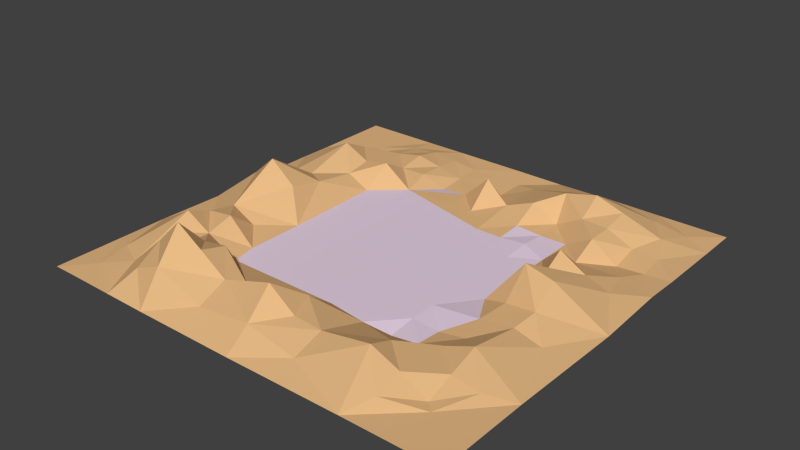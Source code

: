 # Source: Mountains.blend  (saved by Blender 2.70.0; exported with 4.5.12 LTS)
import bpy
from mathutils import Matrix  # noqa: F401  (used for matrix-valued properties, if any)

bpy.ops.wm.read_factory_settings(use_empty=True)
scene = bpy.context.scene
scene.name = 'Scene'

# ---- collections
col_collection_1 = bpy.data.collections.new('Collection 1'); scene.collection.children.link(col_collection_1)

# ---- materials (node trees are filled in below, after node groups)
mat_center = bpy.data.materials.new('center')
mat_center.alpha_threshold = 0.0
mat_center.use_transparent_shadow = False
mat_center.diffuse_color = (0.8, 0.6506, 0.788, 1.0)
mat_center.roughness = 0.5
mat_center.line_color = (0.0, 0.0, 0.0, 1.0)
mat_upper = bpy.data.materials.new('upper')
mat_upper.alpha_threshold = 0.0
mat_upper.use_transparent_shadow = False
mat_upper.diffuse_color = (0.8, 0.4941, 0.2346, 1.0)
mat_upper.roughness = 0.5
mat_upper.line_color = (0.0, 0.0, 0.0, 1.0)

# ---- material node trees

# ---- world
world_world = bpy.data.worlds.new('World'); scene.world = world_world
world_world.color = (0.05088, 0.05088, 0.05088)
world_world.use_sun_shadow = False
world_world.sun_shadow_jitter_overblur = 0.0
world_world.cycles.sampling_method = 'MANUAL'
world_world.cycles.sample_map_resolution = 256

# ---- meshes
me_plane = bpy.data.meshes.new('Plane')
me_plane.from_pydata([(-1.0, -1.0, 0.0), (1.0, -1.0, 0.0), (-1.0, 1.0, 0.0), (1.0, 1.0, 0.0), (-1.0, 0.0, 0.0), (0.0, -1.0, 0.0), (1.0, 0.0, 0.0), (0.0, 1.0, 0.0), (0.0, 0.0, 0.0), (-1.0, -0.5, 0.0), (0.5, -1.0, 0.0), (1.0, 0.5, 0.0), (-0.5, 1.0, 0.0), (-1.0, 0.5, 0.0), (-0.5, -1.0, 0.0), (1.0, -0.5, 0.0), (0.5, 1.0, 0.0), (0.0, 0.5, 0.0), (0.0, -0.5, 0.0), (-0.5, 0.0, 0.0), (0.5, 0.0, 0.0), (0.5, 0.5, 0.0), (-0.5, 0.5, 11.95), (-0.5, -0.5, 0.0), (0.5, -0.5, 0.0), (-1.0, -0.75, 0.0), (0.75, -1.0, 0.0), (1.0, 0.75, 0.0), (-0.75, 1.0, 0.0), (-1.0, 0.75, 0.0), (-0.75, -1.0, 0.0), (1.0, -0.75, 0.0), (0.75, 1.0, 0.0), (0.0, 0.75, -1.74), (0.0, -0.75, 23.38), (-0.75, 0.0, 29.86), (0.25, 0.0, 0.0), (-1.0, -0.25, 0.0), (0.25, -1.0, 0.0), (1.0, 0.25, 0.0), (-0.25, 1.0, 0.0), (-1.0, 0.25, 0.0), (-0.25, -1.0, 0.0), (1.0, -0.25, 0.0), (0.25, 1.0, 0.0), (0.0, 0.25, 0.0), (0.0, -0.25, 0.0), (-0.25, 0.0, 0.0), (0.75, 0.0, 18.15), (0.5, 0.75, 18.57), (0.5, 0.25, 0.0), (0.25, 0.5, 0.9681), (0.75, 0.5, -2.402), (-0.5, 0.75, 6.368), (-0.5, 0.25, 0.0), (-0.75, 0.5, 17.73), (-0.25, 0.5, 0.0), (-0.5, -0.25, 0.0), (-0.5, -0.75, 34.5), (-0.75, -0.5, 20.34), (-0.25, -0.5, 0.0), (0.5, -0.25, 2.256), (0.5, -0.75, 17.15), (0.25, -0.5, 0.0), (0.75, -0.5, 11.17), (0.75, 0.75, 5.28), (-0.25, 0.75, 0.0), (-0.25, -0.25, 0.0), (0.75, -0.25, 6.124), (0.25, 0.75, 9.902), (0.25, 0.25, 0.0), (0.75, 0.25, 7.375), (-0.75, 0.75, 0.0), (-0.75, 0.25, 7.146), (-0.25, 0.25, 0.0), (-0.75, -0.25, 9.608), (-0.75, -0.75, 3.548), (-0.25, -0.75, 14.1), (0.25, -0.25, 0.0), (0.25, -0.75, 9.971), (0.75, -0.75, 0.0), (-1.0, -0.875, 0.0), (0.875, -1.0, 0.0), (1.0, 0.875, 0.0), (-0.875, 1.0, 0.0), (-1.0, 0.875, 0.0), (-0.875, -1.0, 0.0), (1.0, -0.875, 0.0), (0.875, 1.0, 0.0), (0.0, 0.875, -0.8702), (0.0, -0.875, 11.69), (-0.875, 0.0, 14.93), (0.125, 0.0, 0.0), (-1.0, -0.125, 0.0), (0.125, -1.0, 0.0), (1.0, 0.125, 0.0), (-0.125, 1.0, 0.0), (-1.0, 0.125, 0.0), (-0.125, -1.0, 0.0), (1.0, -0.125, 0.0), (0.125, 1.0, 0.0), (0.0, 0.125, 0.0), (0.0, -0.125, 0.0), (-0.125, 0.0, 0.0), (0.875, 0.0, 9.073), (0.5, 0.875, 9.286), (0.5, 0.125, 0.0), (0.125, 0.5, 3.118), (0.625, 0.5, 8.558), (-0.5, 0.875, 3.184), (-0.5, 0.125, 0.0), (-0.875, 0.5, 8.867), (-0.375, 0.5, 0.0), (-0.5, -0.125, 0.0), (-0.5, -0.875, 17.25), (-0.875, -0.5, 10.17), (-0.375, -0.5, 0.0), (0.5, -0.125, 0.0), (0.5, -0.875, 8.576), (0.125, -0.5, 0.0), (0.625, -0.5, 5.584), (-1.0, -0.625, 0.0), (0.625, -1.0, 0.0), (1.0, 0.625, 0.0), (-0.625, 1.0, 0.0), (-1.0, 0.625, 0.0), (-0.625, -1.0, 0.0), (1.0, -0.625, 0.0), (0.625, 1.0, 0.0), (0.0, 0.625, 14.68), (0.0, -0.625, 11.69), (-0.625, 0.0, 14.93), (0.375, 0.0, 0.0), (-1.0, -0.375, 0.0), (0.375, -1.0, 0.0), (1.0, 0.375, 0.0), (-0.375, 1.0, 0.0), (-1.0, 0.375, 0.0), (-0.375, -1.0, 0.0), (1.0, -0.375, 0.0), (0.375, 1.0, 0.0), (0.0, 0.375, 0.0), (0.0, -0.375, 0.0), (-0.375, 0.0, 0.0), (0.625, 0.0, 21.38), (0.5, 0.625, 9.286), (0.5, 0.375, 0.0), (0.375, 0.5, 0.0), (0.875, 0.5, -1.201), (-0.5, 0.625, 3.184), (-0.5, 0.375, 0.0), (-0.625, 0.5, 8.867), (-0.125, 0.5, 0.0), (-0.5, -0.375, 0.0), (-0.5, -0.625, 17.25), (-0.625, -0.5, 10.17), (-0.125, -0.5, 0.0), (0.5, -0.375, -1.253), (0.5, -0.625, 8.576), (0.375, -0.5, -2.09), (0.875, -0.5, 5.584), (0.75, 0.875, 2.64), (0.75, 0.625, 1.439), (0.625, 0.75, 11.93), (0.875, 0.75, 2.64), (-0.25, 0.875, 0.0), (-0.25, 0.625, -1.604), (-0.375, 0.75, 3.184), (-0.125, 0.75, -0.8702), (-0.25, -0.125, 0.0), (-0.25, -0.375, 0.0), (-0.375, -0.25, 0.0), (-0.125, -0.25, 0.0), (0.75, -0.125, 12.14), (0.75, -0.375, 8.646), (0.625, -0.25, 3.062), (0.875, -0.25, 3.062), (0.25, 0.875, 4.951), (0.25, 0.625, 9.232), (0.125, 0.75, 4.081), (0.375, 0.75, 14.24), (0.25, 0.375, 0.0), (0.25, 0.125, 0.0), (0.125, 0.25, 0.0), (0.375, 0.25, 0.0), (0.75, 0.375, 2.487), (0.75, 0.125, 12.76), (0.625, 0.25, 15.49), (0.875, 0.25, 3.688), (-0.75, 0.875, 0.0), (-0.75, 0.625, 8.867), (-0.875, 0.75, 0.0), (-0.625, 0.75, 3.184), (-0.75, 0.375, 12.44), (-0.75, 0.125, 18.51), (-0.875, 0.25, 3.573), (-0.625, 0.25, 9.157), (-0.25, 0.375, 0.0), (-0.25, 0.125, 0.0), (-0.375, 0.25, 0.0), (-0.125, 0.25, 0.0), (-0.75, -0.125, 17.0), (-0.75, -0.375, 12.23), (-0.875, -0.25, 2.064), (-0.625, -0.25, 2.572), (-0.75, -0.625, 11.94), (-0.75, -0.875, 1.774), (-0.875, -0.75, 1.774), (-0.625, -0.75, 19.02), (-0.25, -0.625, 7.051), (-0.25, -0.875, 7.051), (-0.375, -0.75, 24.3), (-0.125, -0.75, 17.58), (0.25, -0.125, 0.0), (0.25, -0.375, 0.0), (0.125, -0.25, 0.0), (0.375, -0.25, 0.0), (0.25, -0.625, 4.986), (0.25, -0.875, 4.986), (0.125, -0.75, 11.53), (0.375, -0.75, 12.36), (0.75, -0.625, 5.584), (0.75, -0.875, 0.0), (0.625, -0.75, 8.576), (0.875, -0.75, 0.0), (0.875, 0.875, 1.32), (-0.125, 0.875, -0.4351), (-0.125, -0.125, 0.0), (0.875, -0.125, 6.068), (0.375, 0.875, 7.118), (0.375, 0.375, 1.412), (0.875, 0.375, 1.243), (-0.625, 0.875, 1.592), (-0.625, 0.375, 6.22), (-0.125, 0.375, 0.0), (-0.625, -0.125, 8.498), (-0.625, -0.625, 10.17), (-0.125, -0.625, 5.76), (0.375, -0.125, 0.0), (0.375, -0.625, 7.809), (0.875, -0.625, 2.792), (0.625, 0.875, 5.963), (0.625, 0.625, 8.741), (0.875, 0.625, 0.7196), (-0.375, 0.875, 1.592), (-0.375, 0.625, 3.611), (-0.125, 0.625, -0.4351), (-0.375, -0.125, 0.0), (-0.375, -0.375, 0.0), (-0.125, -0.375, 0.0), (0.625, -0.125, 6.068), (0.625, -0.375, 1.584), (0.875, -0.375, 4.323), (0.125, 0.875, 2.04), (0.125, 0.625, 3.911), (0.375, 0.625, 0.7941), (0.125, 0.375, 0.0), (0.125, 0.125, 0.0), (0.375, 0.125, 0.0), (0.625, 0.375, 1.243), (0.625, 0.125, 6.38), (0.875, 0.125, 6.38), (-0.875, 0.875, 0.0), (-0.875, 0.625, 4.434), (-0.625, 0.625, 6.025), (-0.875, 0.375, 6.22), (-0.875, 0.125, 9.253), (-0.625, 0.125, 9.253), (-0.375, 0.375, 0.0), (-0.375, 0.125, 0.0), (-0.125, 0.125, 0.0), (-0.875, -0.125, 8.498), (-0.875, -0.375, 6.117), (-0.625, -0.375, 14.56), (-0.875, -0.625, 5.972), (-0.875, -0.875, 0.8871), (-0.625, -0.875, 9.511), (-0.375, -0.625, 20.02), (-0.375, -0.875, 12.15), (-0.125, -0.875, 9.369), (0.125, -0.125, 0.0), (0.125, -0.375, 0.0), (0.375, -0.375, 0.0), (0.125, -0.625, 11.2), (0.125, -0.875, 8.337), (0.375, -0.875, 6.781), (0.625, -0.625, 7.08), (0.625, -0.875, 4.288), (0.875, -0.875, 0.0)], [], [(225, 83, 3, 88), (226, 89, 7, 96), (227, 102, 8, 103), (228, 99, 6, 104), (229, 105, 16, 140), (230, 146, 21, 147), (231, 135, 11, 148), (232, 109, 12, 124), (233, 150, 22, 151), (234, 141, 17, 152), (235, 113, 19, 131), (236, 154, 23, 155), (237, 130, 18, 156), (238, 117, 20, 132), (239, 158, 24, 159), (240, 127, 15, 160), (241, 161, 32, 128), (242, 162, 65, 163), (243, 123, 27, 164), (244, 165, 40, 136), (245, 166, 66, 167), (246, 129, 33, 168), (247, 169, 47, 143), (248, 170, 67, 171), (249, 142, 46, 172), (250, 173, 48, 144), (251, 174, 68, 175), (252, 139, 43, 176), (253, 177, 44, 100), (254, 178, 69, 179), (255, 145, 49, 180), (256, 181, 51, 107), (257, 182, 70, 183), (258, 106, 50, 184), (259, 185, 52, 108), (260, 186, 71, 187), (261, 95, 39, 188), (262, 189, 28, 84), (263, 190, 72, 191), (264, 149, 53, 192), (265, 193, 55, 111), (266, 194, 73, 195), (267, 110, 54, 196), (268, 197, 56, 112), (269, 198, 74, 199), (270, 101, 45, 200), (271, 201, 35, 91), (272, 202, 75, 203), (273, 153, 57, 204), (274, 205, 59, 115), (275, 206, 76, 207), (276, 114, 58, 208), (277, 209, 60, 116), (278, 210, 77, 211), (279, 90, 34, 212), (280, 213, 36, 92), (281, 214, 78, 215), (282, 157, 61, 216), (283, 217, 63, 119), (284, 218, 79, 219), (285, 118, 62, 220), (286, 221, 64, 120), (287, 222, 80, 223), (288, 87, 31, 224), (161, 225, 88, 32), (65, 164, 225, 161), (164, 27, 83, 225), (165, 226, 96, 40), (66, 168, 226, 165), (168, 33, 89, 226), (169, 227, 103, 47), (67, 172, 227, 169), (172, 46, 102, 227), (173, 228, 104, 48), (68, 176, 228, 173), (176, 43, 99, 228), (177, 229, 140, 44), (69, 180, 229, 177), (180, 49, 105, 229), (181, 230, 147, 51), (70, 184, 230, 181), (184, 50, 146, 230), (185, 231, 148, 52), (71, 188, 231, 185), (188, 39, 135, 231), (189, 232, 124, 28), (72, 192, 232, 189), (192, 53, 109, 232), (193, 233, 151, 55), (73, 196, 233, 193), (196, 54, 150, 233), (197, 234, 152, 56), (74, 200, 234, 197), (200, 45, 141, 234), (201, 235, 131, 35), (75, 204, 235, 201), (204, 57, 113, 235), (205, 236, 155, 59), (76, 208, 236, 205), (208, 58, 154, 236), (209, 237, 156, 60), (77, 212, 237, 209), (212, 34, 130, 237), (213, 238, 132, 36), (78, 216, 238, 213), (216, 61, 117, 238), (217, 239, 159, 63), (79, 220, 239, 217), (220, 62, 158, 239), (221, 240, 160, 64), (80, 224, 240, 221), (224, 31, 127, 240), (105, 241, 128, 16), (49, 163, 241, 105), (163, 65, 161, 241), (145, 242, 163, 49), (21, 108, 242, 145), (108, 52, 162, 242), (162, 243, 164, 65), (52, 148, 243, 162), (148, 11, 123, 243), (109, 244, 136, 12), (53, 167, 244, 109), (167, 66, 165, 244), (149, 245, 167, 53), (22, 112, 245, 149), (112, 56, 166, 245), (166, 246, 168, 66), (56, 152, 246, 166), (152, 17, 129, 246), (113, 247, 143, 19), (57, 171, 247, 113), (171, 67, 169, 247), (153, 248, 171, 57), (23, 116, 248, 153), (116, 60, 170, 248), (170, 249, 172, 67), (60, 156, 249, 170), (156, 18, 142, 249), (117, 250, 144, 20), (61, 175, 250, 117), (175, 68, 173, 250), (157, 251, 175, 61), (24, 120, 251, 157), (120, 64, 174, 251), (174, 252, 176, 68), (64, 160, 252, 174), (160, 15, 139, 252), (89, 253, 100, 7), (33, 179, 253, 89), (179, 69, 177, 253), (129, 254, 179, 33), (17, 107, 254, 129), (107, 51, 178, 254), (178, 255, 180, 69), (51, 147, 255, 178), (147, 21, 145, 255), (141, 256, 107, 17), (45, 183, 256, 141), (183, 70, 181, 256), (101, 257, 183, 45), (8, 92, 257, 101), (92, 36, 182, 257), (182, 258, 184, 70), (36, 132, 258, 182), (132, 20, 106, 258), (146, 259, 108, 21), (50, 187, 259, 146), (187, 71, 185, 259), (106, 260, 187, 50), (20, 144, 260, 106), (144, 48, 186, 260), (186, 261, 188, 71), (48, 104, 261, 186), (104, 6, 95, 261), (85, 262, 84, 2), (29, 191, 262, 85), (191, 72, 189, 262), (125, 263, 191, 29), (13, 111, 263, 125), (111, 55, 190, 263), (190, 264, 192, 72), (55, 151, 264, 190), (151, 22, 149, 264), (137, 265, 111, 13), (41, 195, 265, 137), (195, 73, 193, 265), (97, 266, 195, 41), (4, 91, 266, 97), (91, 35, 194, 266), (194, 267, 196, 73), (35, 131, 267, 194), (131, 19, 110, 267), (150, 268, 112, 22), (54, 199, 268, 150), (199, 74, 197, 268), (110, 269, 199, 54), (19, 143, 269, 110), (143, 47, 198, 269), (198, 270, 200, 74), (47, 103, 270, 198), (103, 8, 101, 270), (93, 271, 91, 4), (37, 203, 271, 93), (203, 75, 201, 271), (133, 272, 203, 37), (9, 115, 272, 133), (115, 59, 202, 272), (202, 273, 204, 75), (59, 155, 273, 202), (155, 23, 153, 273), (121, 274, 115, 9), (25, 207, 274, 121), (207, 76, 205, 274), (81, 275, 207, 25), (0, 86, 275, 81), (86, 30, 206, 275), (206, 276, 208, 76), (30, 126, 276, 206), (126, 14, 114, 276), (154, 277, 116, 23), (58, 211, 277, 154), (211, 77, 209, 277), (114, 278, 211, 58), (14, 138, 278, 114), (138, 42, 210, 278), (210, 279, 212, 77), (42, 98, 279, 210), (98, 5, 90, 279), (102, 280, 92, 8), (46, 215, 280, 102), (215, 78, 213, 280), (142, 281, 215, 46), (18, 119, 281, 142), (119, 63, 214, 281), (214, 282, 216, 78), (63, 159, 282, 214), (159, 24, 157, 282), (130, 283, 119, 18), (34, 219, 283, 130), (219, 79, 217, 283), (90, 284, 219, 34), (5, 94, 284, 90), (94, 38, 218, 284), (218, 285, 220, 79), (38, 134, 285, 218), (134, 10, 118, 285), (158, 286, 120, 24), (62, 223, 286, 158), (223, 80, 221, 286), (118, 287, 223, 62), (10, 122, 287, 118), (122, 26, 222, 287), (222, 288, 224, 80), (26, 82, 288, 222), (82, 1, 87, 288)])
me_plane.polygons.foreach_set('material_index', [1, 1, 0, 1, 1, 0, 1, 1, 1, 0, 1, 1, 1, 0, 1, 1, 1, 1, 1, 1, 1, 1, 0, 0, 0, 1, 1, 1, 1, 1, 1, 1, 0, 0, 1, 1, 1, 1, 1, 1, 1, 1, 1, 0, 0, 0, 1, 1, 1, 1, 1, 1, 1, 1, 1, 0, 0, 0, 1, 1, 1, 1, 1, 1, 1, 1, 1, 1, 1, 1, 0, 0, 0, 1, 1, 1, 1, 1, 1, 0, 0, 0, 1, 1, 1, 1, 1, 1, 1, 1, 1, 0, 0, 0, 1, 1, 1, 1, 1, 1, 1, 1, 1, 0, 0, 0, 1, 1, 1, 1, 1, 1, 1, 1, 1, 1, 1, 1, 1, 1, 1, 1, 1, 1, 1, 1, 1, 1, 0, 1, 0, 0, 0, 0, 0, 0, 0, 0, 0, 1, 1, 1, 1, 1, 1, 1, 1, 1, 1, 1, 1, 1, 1, 1, 1, 1, 1, 1, 0, 0, 0, 0, 0, 0, 0, 0, 1, 1, 1, 1, 1, 1, 1, 1, 1, 1, 1, 1, 1, 1, 1, 1, 1, 1, 1, 1, 1, 1, 1, 1, 1, 1, 1, 1, 0, 0, 0, 0, 0, 0, 0, 0, 1, 1, 1, 1, 1, 1, 1, 1, 1, 1, 1, 1, 1, 1, 1, 1, 1, 1, 1, 1, 1, 1, 1, 1, 1, 1, 1, 0, 0, 0, 0, 0, 0, 0, 0, 0, 1, 1, 1, 1, 1, 1, 1, 1, 1, 1, 1, 1, 1, 1, 1, 1, 1, 1])
_uv = me_plane.uv_layers.new(name='UVMap')
_uv.uv.foreach_set('vector', [6.009, 6.009, 6.796, 6.009, 6.796, 6.796, 6.009, 6.796, -0.287, 6.009, 0.5, 6.009, 0.5, 6.796, -0.287, 6.796, -0.287, -0.287, 0.5, -0.287, 0.5, 0.5, -0.287, 0.5, 6.009, -0.287, 6.796, -0.287, 6.796, 0.5, 6.009, 0.5, 2.861, 6.009, 3.648, 6.009, 3.648, 6.796, 2.861, 6.796, 2.861, 2.861, 3.648, 2.861, 3.648, 3.648, 2.861, 3.648, 6.009, 2.861, 6.796, 2.861, 6.796, 3.648, 6.009, 3.648, -3.435, 6.009, -2.648, 6.009, -2.648, 6.796, -3.435, 6.796, -3.435, 2.861, -2.648, 2.861, -2.648, 3.648, -3.435, 3.648, -0.287, 2.861, 0.5, 2.861, 0.5, 3.648, -0.287, 3.648, -3.435, -0.287, -2.648, -0.287, -2.648, 0.5, -3.435, 0.5, -3.435, -3.435, -2.648, -3.435, -2.648, -2.648, -3.435, -2.648, -0.287, -3.435, 0.5, -3.435, 0.5, -2.648, -0.287, -2.648, 2.861, -0.287, 3.648, -0.287, 3.648, 0.5, 2.861, 0.5, 2.861, -3.435, 3.648, -3.435, 3.648, -2.648, 2.861, -2.648, 6.009, -3.435, 6.796, -3.435, 6.796, -2.648, 6.009, -2.648, 4.435, 6.009, 5.222, 6.009, 5.222, 6.796, 4.435, 6.796, 4.435, 4.435, 5.222, 4.435, 5.222, 5.222, 4.435, 5.222, 6.009, 4.435, 6.796, 4.435, 6.796, 5.222, 6.009, 5.222, -1.861, 6.009, -1.074, 6.009, -1.074, 6.796, -1.861, 6.796, -1.861, 4.435, -1.074, 4.435, -1.074, 5.222, -1.861, 5.222, -0.287, 4.435, 0.5, 4.435, 0.5, 5.222, -0.287, 5.222, -1.861, -0.287, -1.074, -0.287, -1.074, 0.5, -1.861, 0.5, -1.861, -1.861, -1.074, -1.861, -1.074, -1.074, -1.861, -1.074, -0.287, -1.861, 0.5, -1.861, 0.5, -1.074, -0.287, -1.074, 4.435, -0.287, 5.222, -0.287, 5.222, 0.5, 4.435, 0.5, 4.435, -1.861, 5.222, -1.861, 5.222, -1.074, 4.435, -1.074, 6.009, -1.861, 6.796, -1.861, 6.796, -1.074, 6.009, -1.074, 1.287, 6.009, 2.074, 6.009, 2.074, 6.796, 1.287, 6.796, 1.287, 4.435, 2.074, 4.435, 2.074, 5.222, 1.287, 5.222, 2.861, 4.435, 3.648, 4.435, 3.648, 5.222, 2.861, 5.222, 1.287, 2.861, 2.074, 2.861, 2.074, 3.648, 1.287, 3.648, 1.287, 1.287, 2.074, 1.287, 2.074, 2.074, 1.287, 2.074, 2.861, 1.287, 3.648, 1.287, 3.648, 2.074, 2.861, 2.074, 4.435, 2.861, 5.222, 2.861, 5.222, 3.648, 4.435, 3.648, 4.435, 1.287, 5.222, 1.287, 5.222, 2.074, 4.435, 2.074, 6.009, 1.287, 6.796, 1.287, 6.796, 2.074, 6.009, 2.074, -5.009, 6.009, -4.222, 6.009, -4.222, 6.796, -5.009, 6.796, -5.009, 4.435, -4.222, 4.435, -4.222, 5.222, -5.009, 5.222, -3.435, 4.435, -2.648, 4.435, -2.648, 5.222, -3.435, 5.222, -5.009, 2.861, -4.222, 2.861, -4.222, 3.648, -5.009, 3.648, -5.009, 1.287, -4.222, 1.287, -4.222, 2.074, -5.009, 2.074, -3.435, 1.287, -2.648, 1.287, -2.648, 2.074, -3.435, 2.074, -1.861, 2.861, -1.074, 2.861, -1.074, 3.648, -1.861, 3.648, -1.861, 1.287, -1.074, 1.287, -1.074, 2.074, -1.861, 2.074, -0.287, 1.287, 0.5, 1.287, 0.5, 2.074, -0.287, 2.074, -5.009, -0.287, -4.222, -0.287, -4.222, 0.5, -5.009, 0.5, -5.009, -1.861, -4.222, -1.861, -4.222, -1.074, -5.009, -1.074, -3.435, -1.861, -2.648, -1.861, -2.648, -1.074, -3.435, -1.074, -5.009, -3.435, -4.222, -3.435, -4.222, -2.648, -5.009, -2.648, -5.009, -5.009, -4.222, -5.009, -4.222, -4.222, -5.009, -4.222, -3.435, -5.009, -2.648, -5.009, -2.648, -4.222, -3.435, -4.222, -1.861, -3.435, -1.074, -3.435, -1.074, -2.648, -1.861, -2.648, -1.861, -5.009, -1.074, -5.009, -1.074, -4.222, -1.861, -4.222, -0.287, -5.009, 0.5, -5.009, 0.5, -4.222, -0.287, -4.222, 1.287, -0.287, 2.074, -0.287, 2.074, 0.5, 1.287, 0.5, 1.287, -1.861, 2.074, -1.861, 2.074, -1.074, 1.287, -1.074, 2.861, -1.861, 3.648, -1.861, 3.648, -1.074, 2.861, -1.074, 1.287, -3.435, 2.074, -3.435, 2.074, -2.648, 1.287, -2.648, 1.287, -5.009, 2.074, -5.009, 2.074, -4.222, 1.287, -4.222, 2.861, -5.009, 3.648, -5.009, 3.648, -4.222, 2.861, -4.222, 4.435, -3.435, 5.222, -3.435, 5.222, -2.648, 4.435, -2.648, 4.435, -5.009, 5.222, -5.009, 5.222, -4.222, 4.435, -4.222, 6.009, -5.009, 6.796, -5.009, 6.796, -4.222, 6.009, -4.222, 5.222, 6.009, 6.009, 6.009, 6.009, 6.796, 5.222, 6.796, 5.222, 5.222, 6.009, 5.222, 6.009, 6.009, 5.222, 6.009, 6.009, 5.222, 6.796, 5.222, 6.796, 6.009, 6.009, 6.009, -1.074, 6.009, -0.287, 6.009, -0.287, 6.796, -1.074, 6.796, -1.074, 5.222, -0.287, 5.222, -0.287, 6.009, -1.074, 6.009, -0.287, 5.222, 0.5, 5.222, 0.5, 6.009, -0.287, 6.009, -1.074, -0.287, -0.287, -0.287, -0.287, 0.5, -1.074, 0.5, -1.074, -1.074, -0.287, -1.074, -0.287, -0.287, -1.074, -0.287, -0.287, -1.074, 0.5, -1.074, 0.5, -0.287, -0.287, -0.287, 5.222, -0.287, 6.009, -0.287, 6.009, 0.5, 5.222, 0.5, 5.222, -1.074, 6.009, -1.074, 6.009, -0.287, 5.222, -0.287, 6.009, -1.074, 6.796, -1.074, 6.796, -0.287, 6.009, -0.287, 2.074, 6.009, 2.861, 6.009, 2.861, 6.796, 2.074, 6.796, 2.074, 5.222, 2.861, 5.222, 2.861, 6.009, 2.074, 6.009, 2.861, 5.222, 3.648, 5.222, 3.648, 6.009, 2.861, 6.009, 2.074, 2.861, 2.861, 2.861, 2.861, 3.648, 2.074, 3.648, 2.074, 2.074, 2.861, 2.074, 2.861, 2.861, 2.074, 2.861, 2.861, 2.074, 3.648, 2.074, 3.648, 2.861, 2.861, 2.861, 5.222, 2.861, 6.009, 2.861, 6.009, 3.648, 5.222, 3.648, 5.222, 2.074, 6.009, 2.074, 6.009, 2.861, 5.222, 2.861, 6.009, 2.074, 6.796, 2.074, 6.796, 2.861, 6.009, 2.861, -4.222, 6.009, -3.435, 6.009, -3.435, 6.796, -4.222, 6.796, -4.222, 5.222, -3.435, 5.222, -3.435, 6.009, -4.222, 6.009, -3.435, 5.222, -2.648, 5.222, -2.648, 6.009, -3.435, 6.009, -4.222, 2.861, -3.435, 2.861, -3.435, 3.648, -4.222, 3.648, -4.222, 2.074, -3.435, 2.074, -3.435, 2.861, -4.222, 2.861, -3.435, 2.074, -2.648, 2.074, -2.648, 2.861, -3.435, 2.861, -1.074, 2.861, -0.287, 2.861, -0.287, 3.648, -1.074, 3.648, -1.074, 2.074, -0.287, 2.074, -0.287, 2.861, -1.074, 2.861, -0.287, 2.074, 0.5, 2.074, 0.5, 2.861, -0.287, 2.861, -4.222, -0.287, -3.435, -0.287, -3.435, 0.5, -4.222, 0.5, -4.222, -1.074, -3.435, -1.074, -3.435, -0.287, -4.222, -0.287, -3.435, -1.074, -2.648, -1.074, -2.648, -0.287, -3.435, -0.287, -4.222, -3.435, -3.435, -3.435, -3.435, -2.648, -4.222, -2.648, -4.222, -4.222, -3.435, -4.222, -3.435, -3.435, -4.222, -3.435, -3.435, -4.222, -2.648, -4.222, -2.648, -3.435, -3.435, -3.435, -1.074, -3.435, -0.287, -3.435, -0.287, -2.648, -1.074, -2.648, -1.074, -4.222, -0.287, -4.222, -0.287, -3.435, -1.074, -3.435, -0.287, -4.222, 0.5, -4.222, 0.5, -3.435, -0.287, -3.435, 2.074, -0.287, 2.861, -0.287, 2.861, 0.5, 2.074, 0.5, 2.074, -1.074, 2.861, -1.074, 2.861, -0.287, 2.074, -0.287, 2.861, -1.074, 3.648, -1.074, 3.648, -0.287, 2.861, -0.287, 2.074, -3.435, 2.861, -3.435, 2.861, -2.648, 2.074, -2.648, 2.074, -4.222, 2.861, -4.222, 2.861, -3.435, 2.074, -3.435, 2.861, -4.222, 3.648, -4.222, 3.648, -3.435, 2.861, -3.435, 5.222, -3.435, 6.009, -3.435, 6.009, -2.648, 5.222, -2.648, 5.222, -4.222, 6.009, -4.222, 6.009, -3.435, 5.222, -3.435, 6.009, -4.222, 6.796, -4.222, 6.796, -3.435, 6.009, -3.435, 3.648, 6.009, 4.435, 6.009, 4.435, 6.796, 3.648, 6.796, 3.648, 5.222, 4.435, 5.222, 4.435, 6.009, 3.648, 6.009, 4.435, 5.222, 5.222, 5.222, 5.222, 6.009, 4.435, 6.009, 3.648, 4.435, 4.435, 4.435, 4.435, 5.222, 3.648, 5.222, 3.648, 3.648, 4.435, 3.648, 4.435, 4.435, 3.648, 4.435, 4.435, 3.648, 5.222, 3.648, 5.222, 4.435, 4.435, 4.435, 5.222, 4.435, 6.009, 4.435, 6.009, 5.222, 5.222, 5.222, 5.222, 3.648, 6.009, 3.648, 6.009, 4.435, 5.222, 4.435, 6.009, 3.648, 6.796, 3.648, 6.796, 4.435, 6.009, 4.435, -2.648, 6.009, -1.861, 6.009, -1.861, 6.796, -2.648, 6.796, -2.648, 5.222, -1.861, 5.222, -1.861, 6.009, -2.648, 6.009, -1.861, 5.222, -1.074, 5.222, -1.074, 6.009, -1.861, 6.009, -2.648, 4.435, -1.861, 4.435, -1.861, 5.222, -2.648, 5.222, -2.648, 3.648, -1.861, 3.648, -1.861, 4.435, -2.648, 4.435, -1.861, 3.648, -1.074, 3.648, -1.074, 4.435, -1.861, 4.435, -1.074, 4.435, -0.287, 4.435, -0.287, 5.222, -1.074, 5.222, -1.074, 3.648, -0.287, 3.648, -0.287, 4.435, -1.074, 4.435, -0.287, 3.648, 0.5, 3.648, 0.5, 4.435, -0.287, 4.435, -2.648, -0.287, -1.861, -0.287, -1.861, 0.5, -2.648, 0.5, -2.648, -1.074, -1.861, -1.074, -1.861, -0.287, -2.648, -0.287, -1.861, -1.074, -1.074, -1.074, -1.074, -0.287, -1.861, -0.287, -2.648, -1.861, -1.861, -1.861, -1.861, -1.074, -2.648, -1.074, -2.648, -2.648, -1.861, -2.648, -1.861, -1.861, -2.648, -1.861, -1.861, -2.648, -1.074, -2.648, -1.074, -1.861, -1.861, -1.861, -1.074, -1.861, -0.287, -1.861, -0.287, -1.074, -1.074, -1.074, -1.074, -2.648, -0.287, -2.648, -0.287, -1.861, -1.074, -1.861, -0.287, -2.648, 0.5, -2.648, 0.5, -1.861, -0.287, -1.861, 3.648, -0.287, 4.435, -0.287, 4.435, 0.5, 3.648, 0.5, 3.648, -1.074, 4.435, -1.074, 4.435, -0.287, 3.648, -0.287, 4.435, -1.074, 5.222, -1.074, 5.222, -0.287, 4.435, -0.287, 3.648, -1.861, 4.435, -1.861, 4.435, -1.074, 3.648, -1.074, 3.648, -2.648, 4.435, -2.648, 4.435, -1.861, 3.648, -1.861, 4.435, -2.648, 5.222, -2.648, 5.222, -1.861, 4.435, -1.861, 5.222, -1.861, 6.009, -1.861, 6.009, -1.074, 5.222, -1.074, 5.222, -2.648, 6.009, -2.648, 6.009, -1.861, 5.222, -1.861, 6.009, -2.648, 6.796, -2.648, 6.796, -1.861, 6.009, -1.861, 0.5, 6.009, 1.287, 6.009, 1.287, 6.796, 0.5, 6.796, 0.5, 5.222, 1.287, 5.222, 1.287, 6.009, 0.5, 6.009, 1.287, 5.222, 2.074, 5.222, 2.074, 6.009, 1.287, 6.009, 0.5, 4.435, 1.287, 4.435, 1.287, 5.222, 0.5, 5.222, 0.5, 3.648, 1.287, 3.648, 1.287, 4.435, 0.5, 4.435, 1.287, 3.648, 2.074, 3.648, 2.074, 4.435, 1.287, 4.435, 2.074, 4.435, 2.861, 4.435, 2.861, 5.222, 2.074, 5.222, 2.074, 3.648, 2.861, 3.648, 2.861, 4.435, 2.074, 4.435, 2.861, 3.648, 3.648, 3.648, 3.648, 4.435, 2.861, 4.435, 0.5, 2.861, 1.287, 2.861, 1.287, 3.648, 0.5, 3.648, 0.5, 2.074, 1.287, 2.074, 1.287, 2.861, 0.5, 2.861, 1.287, 2.074, 2.074, 2.074, 2.074, 2.861, 1.287, 2.861, 0.5, 1.287, 1.287, 1.287, 1.287, 2.074, 0.5, 2.074, 0.5, 0.5, 1.287, 0.5, 1.287, 1.287, 0.5, 1.287, 1.287, 0.5, 2.074, 0.5, 2.074, 1.287, 1.287, 1.287, 2.074, 1.287, 2.861, 1.287, 2.861, 2.074, 2.074, 2.074, 2.074, 0.5, 2.861, 0.5, 2.861, 1.287, 2.074, 1.287, 2.861, 0.5, 3.648, 0.5, 3.648, 1.287, 2.861, 1.287, 3.648, 2.861, 4.435, 2.861, 4.435, 3.648, 3.648, 3.648, 3.648, 2.074, 4.435, 2.074, 4.435, 2.861, 3.648, 2.861, 4.435, 2.074, 5.222, 2.074, 5.222, 2.861, 4.435, 2.861, 3.648, 1.287, 4.435, 1.287, 4.435, 2.074, 3.648, 2.074, 3.648, 0.5, 4.435, 0.5, 4.435, 1.287, 3.648, 1.287, 4.435, 0.5, 5.222, 0.5, 5.222, 1.287, 4.435, 1.287, 5.222, 1.287, 6.009, 1.287, 6.009, 2.074, 5.222, 2.074, 5.222, 0.5, 6.009, 0.5, 6.009, 1.287, 5.222, 1.287, 6.009, 0.5, 6.796, 0.5, 6.796, 1.287, 6.009, 1.287, -5.796, 6.009, -5.009, 6.009, -5.009, 6.796, -5.796, 6.796, -5.796, 5.222, -5.009, 5.222, -5.009, 6.009, -5.796, 6.009, -5.009, 5.222, -4.222, 5.222, -4.222, 6.009, -5.009, 6.009, -5.796, 4.435, -5.009, 4.435, -5.009, 5.222, -5.796, 5.222, -5.796, 3.648, -5.009, 3.648, -5.009, 4.435, -5.796, 4.435, -5.009, 3.648, -4.222, 3.648, -4.222, 4.435, -5.009, 4.435, -4.222, 4.435, -3.435, 4.435, -3.435, 5.222, -4.222, 5.222, -4.222, 3.648, -3.435, 3.648, -3.435, 4.435, -4.222, 4.435, -3.435, 3.648, -2.648, 3.648, -2.648, 4.435, -3.435, 4.435, -5.796, 2.861, -5.009, 2.861, -5.009, 3.648, -5.796, 3.648, -5.796, 2.074, -5.009, 2.074, -5.009, 2.861, -5.796, 2.861, -5.009, 2.074, -4.222, 2.074, -4.222, 2.861, -5.009, 2.861, -5.796, 1.287, -5.009, 1.287, -5.009, 2.074, -5.796, 2.074, -5.796, 0.5, -5.009, 0.5, -5.009, 1.287, -5.796, 1.287, -5.009, 0.5, -4.222, 0.5, -4.222, 1.287, -5.009, 1.287, -4.222, 1.287, -3.435, 1.287, -3.435, 2.074, -4.222, 2.074, -4.222, 0.5, -3.435, 0.5, -3.435, 1.287, -4.222, 1.287, -3.435, 0.5, -2.648, 0.5, -2.648, 1.287, -3.435, 1.287, -2.648, 2.861, -1.861, 2.861, -1.861, 3.648, -2.648, 3.648, -2.648, 2.074, -1.861, 2.074, -1.861, 2.861, -2.648, 2.861, -1.861, 2.074, -1.074, 2.074, -1.074, 2.861, -1.861, 2.861, -2.648, 1.287, -1.861, 1.287, -1.861, 2.074, -2.648, 2.074, -2.648, 0.5, -1.861, 0.5, -1.861, 1.287, -2.648, 1.287, -1.861, 0.5, -1.074, 0.5, -1.074, 1.287, -1.861, 1.287, -1.074, 1.287, -0.287, 1.287, -0.287, 2.074, -1.074, 2.074, -1.074, 0.5, -0.287, 0.5, -0.287, 1.287, -1.074, 1.287, -0.287, 0.5, 0.5, 0.5, 0.5, 1.287, -0.287, 1.287, -5.796, -0.287, -5.009, -0.287, -5.009, 0.5, -5.796, 0.5, -5.796, -1.074, -5.009, -1.074, -5.009, -0.287, -5.796, -0.287, -5.009, -1.074, -4.222, -1.074, -4.222, -0.287, -5.009, -0.287, -5.796, -1.861, -5.009, -1.861, -5.009, -1.074, -5.796, -1.074, -5.796, -2.648, -5.009, -2.648, -5.009, -1.861, -5.796, -1.861, -5.009, -2.648, -4.222, -2.648, -4.222, -1.861, -5.009, -1.861, -4.222, -1.861, -3.435, -1.861, -3.435, -1.074, -4.222, -1.074, -4.222, -2.648, -3.435, -2.648, -3.435, -1.861, -4.222, -1.861, -3.435, -2.648, -2.648, -2.648, -2.648, -1.861, -3.435, -1.861, -5.796, -3.435, -5.009, -3.435, -5.009, -2.648, -5.796, -2.648, -5.796, -4.222, -5.009, -4.222, -5.009, -3.435, -5.796, -3.435, -5.009, -4.222, -4.222, -4.222, -4.222, -3.435, -5.009, -3.435, -5.796, -5.009, -5.009, -5.009, -5.009, -4.222, -5.796, -4.222, -5.796, -5.796, -5.009, -5.796, -5.009, -5.009, -5.796, -5.009, -5.009, -5.796, -4.222, -5.796, -4.222, -5.009, -5.009, -5.009, -4.222, -5.009, -3.435, -5.009, -3.435, -4.222, -4.222, -4.222, -4.222, -5.796, -3.435, -5.796, -3.435, -5.009, -4.222, -5.009, -3.435, -5.796, -2.648, -5.796, -2.648, -5.009, -3.435, -5.009, -2.648, -3.435, -1.861, -3.435, -1.861, -2.648, -2.648, -2.648, -2.648, -4.222, -1.861, -4.222, -1.861, -3.435, -2.648, -3.435, -1.861, -4.222, -1.074, -4.222, -1.074, -3.435, -1.861, -3.435, -2.648, -5.009, -1.861, -5.009, -1.861, -4.222, -2.648, -4.222, -2.648, -5.796, -1.861, -5.796, -1.861, -5.009, -2.648, -5.009, -1.861, -5.796, -1.074, -5.796, -1.074, -5.009, -1.861, -5.009, -1.074, -5.009, -0.287, -5.009, -0.287, -4.222, -1.074, -4.222, -1.074, -5.796, -0.287, -5.796, -0.287, -5.009, -1.074, -5.009, -0.287, -5.796, 0.5, -5.796, 0.5, -5.009, -0.287, -5.009, 0.5, -0.287, 1.287, -0.287, 1.287, 0.5, 0.5, 0.5, 0.5, -1.074, 1.287, -1.074, 1.287, -0.287, 0.5, -0.287, 1.287, -1.074, 2.074, -1.074, 2.074, -0.287, 1.287, -0.287, 0.5, -1.861, 1.287, -1.861, 1.287, -1.074, 0.5, -1.074, 0.5, -2.648, 1.287, -2.648, 1.287, -1.861, 0.5, -1.861, 1.287, -2.648, 2.074, -2.648, 2.074, -1.861, 1.287, -1.861, 2.074, -1.861, 2.861, -1.861, 2.861, -1.074, 2.074, -1.074, 2.074, -2.648, 2.861, -2.648, 2.861, -1.861, 2.074, -1.861, 2.861, -2.648, 3.648, -2.648, 3.648, -1.861, 2.861, -1.861, 0.5, -3.435, 1.287, -3.435, 1.287, -2.648, 0.5, -2.648, 0.5, -4.222, 1.287, -4.222, 1.287, -3.435, 0.5, -3.435, 1.287, -4.222, 2.074, -4.222, 2.074, -3.435, 1.287, -3.435, 0.5, -5.009, 1.287, -5.009, 1.287, -4.222, 0.5, -4.222, 0.5, -5.796, 1.287, -5.796, 1.287, -5.009, 0.5, -5.009, 1.287, -5.796, 2.074, -5.796, 2.074, -5.009, 1.287, -5.009, 2.074, -5.009, 2.861, -5.009, 2.861, -4.222, 2.074, -4.222, 2.074, -5.796, 2.861, -5.796, 2.861, -5.009, 2.074, -5.009, 2.861, -5.796, 3.648, -5.796, 3.648, -5.009, 2.861, -5.009, 3.648, -3.435, 4.435, -3.435, 4.435, -2.648, 3.648, -2.648, 3.648, -4.222, 4.435, -4.222, 4.435, -3.435, 3.648, -3.435, 4.435, -4.222, 5.222, -4.222, 5.222, -3.435, 4.435, -3.435, 3.648, -5.009, 4.435, -5.009, 4.435, -4.222, 3.648, -4.222, 3.648, -5.796, 4.435, -5.796, 4.435, -5.009, 3.648, -5.009, 4.435, -5.796, 5.222, -5.796, 5.222, -5.009, 4.435, -5.009, 5.222, -5.009, 6.009, -5.009, 6.009, -4.222, 5.222, -4.222, 5.222, -5.796, 6.009, -5.796, 6.009, -5.009, 5.222, -5.009, 6.009, -5.796, 6.796, -5.796, 6.796, -5.009, 6.009, -5.009])
me_plane.materials.append(mat_center)
me_plane.materials.append(mat_upper)
me_plane.use_remesh_preserve_volume = False
me_plane.use_remesh_preserve_attributes = False
me_plane.use_mirror_vertex_groups = False
me_plane.update()

# ---- objects
ob_landscape = bpy.data.objects.new('Landscape', me_plane)

# ---- transforms, parenting, visibility, modifiers, constraints
ob_landscape.location = (0.0, 0.0, 0.0)
ob_landscape.scale = (128.0, 128.0, 1.0)
ob_landscape.lineart.crease_threshold = 0.0
_m = ob_landscape.modifiers.new('Triangulate', 'TRIANGULATE')
_m = ob_landscape.modifiers.new('Decimate', 'DECIMATE')
_m.ratio = 0.5279

# ---- collection membership
col_collection_1.objects.link(ob_landscape)

# ---- scene / render settings (as saved in the file)
scene.frame_start = 1; scene.frame_end = 250; scene.frame_set(1)
scene.render.engine = 'BLENDER_EEVEE_NEXT'
scene.render.resolution_percentage = 50
scene.render.dither_intensity = 0.0
scene.cycles.use_denoising = False
scene.cycles.samples = 10
scene.cycles.sampling_pattern = 'TABULATED_SOBOL'
scene.cycles.light_sampling_threshold = 0.0
scene.cycles.use_adaptive_sampling = False
scene.cycles.use_light_tree = False
scene.cycles.blur_glossy = 0.0
scene.cycles.volume_bounces = 1
scene.cycles.pixel_filter_type = 'GAUSSIAN'
scene.cycles.sample_clamp_indirect = 0.0
scene.view_settings.view_transform = 'Standard'
bpy.context.view_layer.update()

# ---- added for rendering (the .blend has no active camera and no usable light): camera, sun
cam_auto = bpy.data.cameras.new('AutoCamera')
cam_auto.lens = 50.0
cam_auto.sensor_width = 36.0
cam_auto.clip_end = 5909.1
ob_auto_camera = bpy.data.objects.new('AutoCamera', cam_auto)
scene.collection.objects.link(ob_auto_camera)
ob_auto_camera.location = (336.702, -404.043, 285.409)
ob_auto_camera.rotation_euler = (1.09748, -7.21219e-08, 0.694738)
scene.camera = ob_auto_camera
light_auto_sun = bpy.data.lights.new('AutoSun', 'SUN')
light_auto_sun.energy = 3.0
light_auto_sun.angle = 0.0523599
ob_auto_sun = bpy.data.objects.new('AutoSun', light_auto_sun)
scene.collection.objects.link(ob_auto_sun)
ob_auto_sun.rotation_euler = (0.872665, 0.174533, 0.523599)
bpy.context.view_layer.update()
